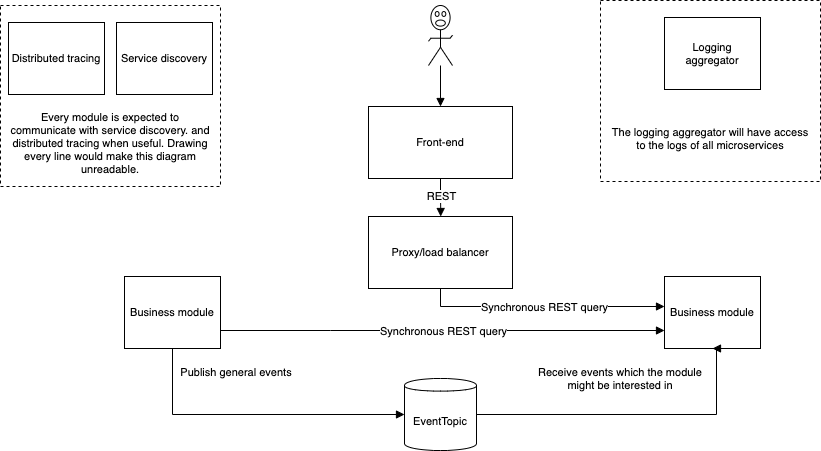

The diagram above was exported from draw.io. Its source (the exported page's mxGraphModel, read from the mxfile embedded in the PNG):
<mxGraphModel dx="1298" dy="737" grid="1" gridSize="10" guides="1" tooltips="1" connect="1" arrows="1" fold="1" page="1" pageScale="1" pageWidth="850" pageHeight="1100" math="0" shadow="0">
  <root>
    <mxCell id="0" />
    <mxCell id="1" parent="0" />
    <mxCell id="UECxVeknNk1TAc7xH8sT-23" value="" style="rounded=0;whiteSpace=wrap;html=1;dashed=1;" parent="1" vertex="1">
      <mxGeometry x="700" y="14" width="220" height="181" as="geometry" />
    </mxCell>
    <UserObject label="The logging aggregator will have access to the logs of all microservices" lucidchartObjectId="VLDT4KetiBHg" id="UECxVeknNk1TAc7xH8sT-24">
      <mxCell style="html=1;whiteSpace=wrap;;fontSize=11;fontColor=#000000;spacing=3;strokeOpacity=0;fillOpacity=0;fillColor=#ffffff;" parent="1" vertex="1">
        <mxGeometry x="708" y="103" width="204" height="97" as="geometry" />
      </mxCell>
    </UserObject>
    <mxCell id="UECxVeknNk1TAc7xH8sT-22" value="" style="rounded=0;whiteSpace=wrap;html=1;dashed=1;" parent="1" vertex="1">
      <mxGeometry x="100" y="19" width="220" height="181" as="geometry" />
    </mxCell>
    <UserObject label="Front-end" lucidchartObjectId="ItDThk~TtKpZ" id="UECxVeknNk1TAc7xH8sT-1">
      <mxCell style="html=1;whiteSpace=wrap;;fontSize=11;fontColor=#000000;spacing=3;strokeOpacity=100;" parent="1" vertex="1">
        <mxGeometry x="468" y="120" width="144" height="72" as="geometry" />
      </mxCell>
    </UserObject>
    <UserObject label="Business module" lucidchartObjectId="3uDT8CwjmiW_" id="UECxVeknNk1TAc7xH8sT-2">
      <mxCell style="html=1;whiteSpace=wrap;;fontSize=11;fontColor=#000000;spacing=3;strokeOpacity=100;" parent="1" vertex="1">
        <mxGeometry x="764" y="290" width="96" height="72" as="geometry" />
      </mxCell>
    </UserObject>
    <UserObject label="" lucidchartObjectId="6uDTpIGoe.ex" id="UECxVeknNk1TAc7xH8sT-3">
      <mxCell style="html=1;jettySize=18;fontSize=11;rounded=1;arcSize=0;edgeStyle=orthogonalEdgeStyle;startArrow=none;;endArrow=block;endFill=1;;exitX=0.5;exitY=1;exitPerimeter=0;entryX=0.5;entryY=-0.008333333333333333;entryPerimeter=1;exitDx=0;exitDy=0;" parent="1" source="UECxVeknNk1TAc7xH8sT-4" target="UECxVeknNk1TAc7xH8sT-1" edge="1">
        <mxGeometry width="100" height="100" relative="1" as="geometry">
          <Array as="points" />
        </mxGeometry>
      </mxCell>
    </UserObject>
    <UserObject label="" lucidchartObjectId="JvDTxSTULpwZ" id="UECxVeknNk1TAc7xH8sT-4">
      <mxCell style="html=1;whiteSpace=wrap;shape=mxgraph.lean_mapping.verbal;fontSize=11;spacing=0;strokeOpacity=100;" parent="1" vertex="1">
        <mxGeometry x="528" y="19" width="24" height="60" as="geometry" />
      </mxCell>
    </UserObject>
    <UserObject label="Business module" lucidchartObjectId="EwDTRfkVj9d3" id="UECxVeknNk1TAc7xH8sT-5">
      <mxCell style="html=1;whiteSpace=wrap;;fontSize=11;fontColor=#000000;spacing=3;strokeOpacity=100;" parent="1" vertex="1">
        <mxGeometry x="224" y="290" width="96" height="72" as="geometry" />
      </mxCell>
    </UserObject>
    <UserObject label="" lucidchartObjectId="1wDTPYeGD_vt" id="UECxVeknNk1TAc7xH8sT-6">
      <mxCell style="html=1;jettySize=18;fontSize=11;rounded=1;arcSize=0;edgeStyle=orthogonalEdgeStyle;startArrow=none;;endArrow=block;endFill=1;;exitX=0.5;exitY=1.0083333333333333;exitPerimeter=1;entryX=0.5013850415512464;entryY=-0.008333333333333333;entryPerimeter=1;" parent="1" source="UECxVeknNk1TAc7xH8sT-1" target="UECxVeknNk1TAc7xH8sT-21" edge="1">
        <mxGeometry width="100" height="100" relative="1" as="geometry">
          <Array as="points" />
        </mxGeometry>
      </mxCell>
    </UserObject>
    <mxCell id="UECxVeknNk1TAc7xH8sT-7" value="REST" style="text;html=1;resizable=0;labelBackgroundColor=#ffffff;align=center;verticalAlign=middle;fontColor=#000000;;fontSize=11;" parent="UECxVeknNk1TAc7xH8sT-6" vertex="1">
      <mxGeometry x="0.3363914373088688" relative="1" as="geometry">
        <mxPoint y="-8" as="offset" />
      </mxGeometry>
    </mxCell>
    <UserObject label="" lucidchartObjectId="GxDTR_AGGLbQ" id="UECxVeknNk1TAc7xH8sT-8">
      <mxCell style="html=1;jettySize=18;fontSize=11;rounded=1;arcSize=0;edgeStyle=orthogonalEdgeStyle;startArrow=none;;endArrow=block;endFill=1;;entryX=0;entryY=0.75;entryDx=0;entryDy=0;exitX=1;exitY=0.75;exitDx=0;exitDy=0;" parent="1" source="UECxVeknNk1TAc7xH8sT-5" target="UECxVeknNk1TAc7xH8sT-2" edge="1">
        <mxGeometry width="100" height="100" relative="1" as="geometry">
          <Array as="points">
            <mxPoint x="430" y="344" />
            <mxPoint x="430" y="344" />
          </Array>
          <mxPoint x="312" y="320" as="sourcePoint" />
        </mxGeometry>
      </mxCell>
    </UserObject>
    <mxCell id="UECxVeknNk1TAc7xH8sT-9" value="Synchronous REST query" style="text;html=1;resizable=0;labelBackgroundColor=#ffffff;align=center;verticalAlign=middle;fontColor=#000000;;fontSize=11;" parent="UECxVeknNk1TAc7xH8sT-8" vertex="1">
      <mxGeometry relative="1" as="geometry" />
    </mxCell>
    <UserObject label="" lucidchartObjectId="gyk34ns9-WFS" id="UECxVeknNk1TAc7xH8sT-10">
      <mxCell style="html=1;jettySize=18;fontSize=11;rounded=1;arcSize=0;edgeStyle=orthogonalEdgeStyle;startArrow=none;;endArrow=block;endFill=1;;exitX=0.5;exitY=1;exitDx=0;exitDy=0;" parent="1" source="UECxVeknNk1TAc7xH8sT-21" edge="1">
        <mxGeometry width="100" height="100" relative="1" as="geometry">
          <Array as="points">
            <mxPoint x="540" y="320" />
            <mxPoint x="764" y="320" />
          </Array>
          <mxPoint x="764" y="320" as="targetPoint" />
        </mxGeometry>
      </mxCell>
    </UserObject>
    <mxCell id="UECxVeknNk1TAc7xH8sT-11" value="Synchronous REST query" style="text;html=1;resizable=0;labelBackgroundColor=#ffffff;align=center;verticalAlign=middle;fontColor=#000000;;fontSize=11;" parent="UECxVeknNk1TAc7xH8sT-10" vertex="1">
      <mxGeometry relative="1" as="geometry" />
    </mxCell>
    <UserObject label="EventTopic" lucidchartObjectId="2yDTz6HBgDZW" id="UECxVeknNk1TAc7xH8sT-12">
      <mxCell style="html=1;whiteSpace=wrap;shape=cylinder;size=0.1;anchorPointDirection=0;boundedLbl=1;;fontSize=11;fontColor=#000000;spacing=3;strokeOpacity=100;" parent="1" vertex="1">
        <mxGeometry x="504" y="392" width="72" height="72" as="geometry" />
      </mxCell>
    </UserObject>
    <UserObject label="" lucidchartObjectId="rzDTUH0DFZOj" id="UECxVeknNk1TAc7xH8sT-13">
      <mxCell style="html=1;jettySize=18;fontSize=11;rounded=1;arcSize=0;edgeStyle=orthogonalEdgeStyle;startArrow=none;;endArrow=block;endFill=1;;exitX=1.0083333333333333;exitY=0.5;exitPerimeter=1;entryX=0.5;entryY=1;entryDx=0;entryDy=0;" parent="1" source="UECxVeknNk1TAc7xH8sT-12" target="UECxVeknNk1TAc7xH8sT-2" edge="1">
        <mxGeometry width="100" height="100" relative="1" as="geometry">
          <Array as="points">
            <mxPoint x="816" y="428" />
          </Array>
        </mxGeometry>
      </mxCell>
    </UserObject>
    <UserObject label="" lucidchartObjectId="QzDTz-_iBSLm" id="UECxVeknNk1TAc7xH8sT-14">
      <mxCell style="html=1;jettySize=18;fontSize=11;rounded=1;arcSize=0;edgeStyle=orthogonalEdgeStyle;startArrow=none;;endArrow=block;endFill=1;;exitX=0.5;exitY=1.0083333333333333;exitPerimeter=1;entryX=-0.008333333333333392;entryY=0.5;entryPerimeter=1;" parent="1" source="UECxVeknNk1TAc7xH8sT-5" target="UECxVeknNk1TAc7xH8sT-12" edge="1">
        <mxGeometry width="100" height="100" relative="1" as="geometry">
          <Array as="points" />
        </mxGeometry>
      </mxCell>
    </UserObject>
    <UserObject label="Receive events which the module might be interested in" lucidchartObjectId="~ADTtFqUiWL." id="UECxVeknNk1TAc7xH8sT-15">
      <mxCell style="html=1;whiteSpace=wrap;;fontSize=11;fontColor=#000000;spacing=3;strokeOpacity=0;fillOpacity=0;fillColor=#ffffff;" parent="1" vertex="1">
        <mxGeometry x="624" y="368" width="192" height="48" as="geometry" />
      </mxCell>
    </UserObject>
    <UserObject label="Publish general events" lucidchartObjectId="MBDT0GjPj-Hj" id="UECxVeknNk1TAc7xH8sT-16">
      <mxCell style="html=1;whiteSpace=wrap;;fontSize=11;fontColor=#000000;spacing=3;strokeOpacity=0;fillOpacity=0;fillColor=#ffffff;" parent="1" vertex="1">
        <mxGeometry x="264" y="368" width="144" height="36" as="geometry" />
      </mxCell>
    </UserObject>
    <UserObject label="Distributed tracing" lucidchartObjectId="QJDT~ofrkDQN" id="UECxVeknNk1TAc7xH8sT-17">
      <mxCell style="html=1;whiteSpace=wrap;;fontSize=11;fontColor=#000000;spacing=3;strokeOpacity=100;" parent="1" vertex="1">
        <mxGeometry x="108" y="36" width="96" height="72" as="geometry" />
      </mxCell>
    </UserObject>
    <UserObject label="Every module is expected to communicate with service discovery. and distributed tracing when useful. Drawing every line would make this diagram unreadable." lucidchartObjectId="VLDT4KetiBHg" id="UECxVeknNk1TAc7xH8sT-18">
      <mxCell style="html=1;whiteSpace=wrap;;fontSize=11;fontColor=#000000;spacing=3;strokeOpacity=0;fillOpacity=0;fillColor=#ffffff;" parent="1" vertex="1">
        <mxGeometry x="108" y="108" width="204" height="97" as="geometry" />
      </mxCell>
    </UserObject>
    <UserObject label="Service discovery" lucidchartObjectId="XPDTjvDmcA5F" id="UECxVeknNk1TAc7xH8sT-19">
      <mxCell style="html=1;whiteSpace=wrap;;fontSize=11;fontColor=#000000;spacing=3;strokeOpacity=100;" parent="1" vertex="1">
        <mxGeometry x="216" y="36" width="96" height="72" as="geometry" />
      </mxCell>
    </UserObject>
    <UserObject label="Logging aggregator" lucidchartObjectId="WRDTyqZ9Mc8N" id="UECxVeknNk1TAc7xH8sT-20">
      <mxCell style="html=1;whiteSpace=wrap;;fontSize=11;fontColor=#000000;spacing=3;strokeOpacity=100;" parent="1" vertex="1">
        <mxGeometry x="764" y="31" width="96" height="72" as="geometry" />
      </mxCell>
    </UserObject>
    <UserObject label="Proxy/load balancer" lucidchartObjectId="gyk35dHNTePa" id="UECxVeknNk1TAc7xH8sT-21">
      <mxCell style="html=1;whiteSpace=wrap;;fontSize=11;fontColor=#000000;spacing=3;strokeOpacity=100;" parent="1" vertex="1">
        <mxGeometry x="468" y="230" width="144" height="72" as="geometry" />
      </mxCell>
    </UserObject>
  </root>
</mxGraphModel>